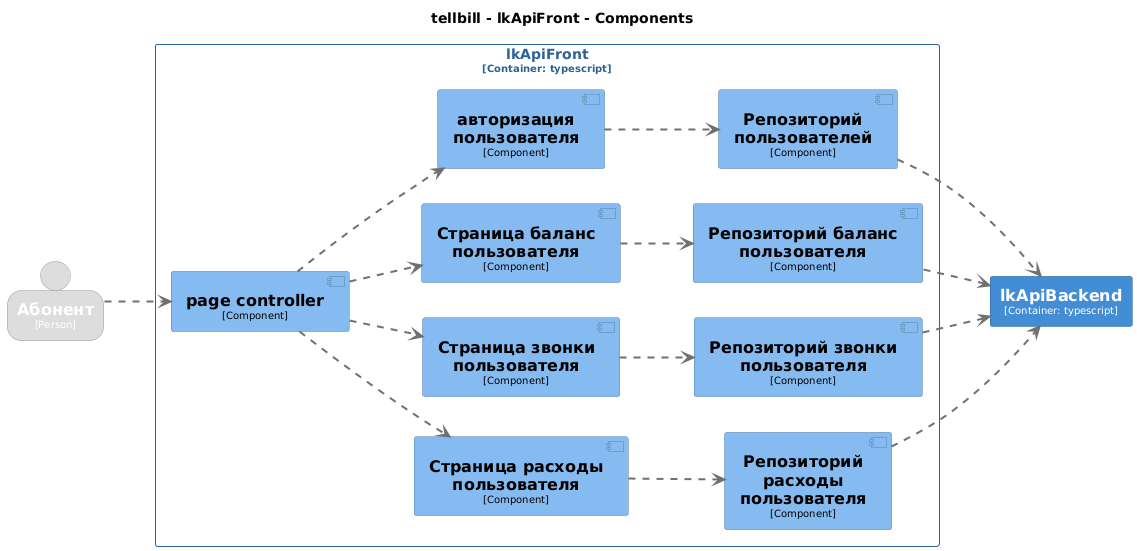

The diagram above was rendered by PlantUML. Its source (embedded in the PNG):
@startuml
set separator none
title tellbill - lkApiFront - Components

left to right direction

skinparam {
  arrowFontSize 10
  defaultTextAlignment center
  wrapWidth 200
  maxMessageSize 100
}

hide stereotype

skinparam component<<tellbill.lkApiFront.Peпозиторийзвонкипользователя>> {
  BackgroundColor #85bbf0
  FontColor #000000
  BorderColor #5d82a8
  shadowing false
}
skinparam component<<tellbill.lkApiFront.Peпозиторийрасходыпользователя>> {
  BackgroundColor #85bbf0
  FontColor #000000
  BorderColor #5d82a8
  shadowing false
}
skinparam rectangle<<tellbill.lkApiBackend>> {
  BackgroundColor #438dd5
  FontColor #ffffff
  BorderColor #2e6295
  shadowing false
}
skinparam component<<tellbill.lkApiFront.pagecontroller>> {
  BackgroundColor #85bbf0
  FontColor #000000
  BorderColor #5d82a8
  shadowing false
}
skinparam person<<Абонент>> {
  BackgroundColor #dddddd
  FontColor #ffffff
  BorderColor #9a9a9a
  shadowing false
}
skinparam component<<tellbill.lkApiFront.Репозиторийбаланспользователя>> {
  BackgroundColor #85bbf0
  FontColor #000000
  BorderColor #5d82a8
  shadowing false
}
skinparam component<<tellbill.lkApiFront.Репозиторийпользователей>> {
  BackgroundColor #85bbf0
  FontColor #000000
  BorderColor #5d82a8
  shadowing false
}
skinparam component<<tellbill.lkApiFront.Страницабаланспользователя>> {
  BackgroundColor #85bbf0
  FontColor #000000
  BorderColor #5d82a8
  shadowing false
}
skinparam component<<tellbill.lkApiFront.Страницазвонкипользователя>> {
  BackgroundColor #85bbf0
  FontColor #000000
  BorderColor #5d82a8
  shadowing false
}
skinparam component<<tellbill.lkApiFront.Страницарасходыпользователя>> {
  BackgroundColor #85bbf0
  FontColor #000000
  BorderColor #5d82a8
  shadowing false
}
skinparam component<<tellbill.lkApiFront.авторизацияпользователя>> {
  BackgroundColor #85bbf0
  FontColor #000000
  BorderColor #5d82a8
  shadowing false
}
skinparam rectangle<<tellbill.lkApiFront>> {
  BorderColor #2e6295
  FontColor #2e6295
  shadowing false
}

person "==Абонент\n<size:10>[Person]</size>" <<Абонент>> as Абонент
rectangle "==lkApiBackend\n<size:10>[Container: typescript]</size>" <<tellbill.lkApiBackend>> as tellbill.lkApiBackend

rectangle "lkApiFront\n<size:10>[Container: typescript]</size>" <<tellbill.lkApiFront>> {
  component "==page controller\n<size:10>[Component]</size>" <<tellbill.lkApiFront.pagecontroller>> as tellbill.lkApiFront.pagecontroller
  component "==авторизация пользователя\n<size:10>[Component]</size>" <<tellbill.lkApiFront.авторизацияпользователя>> as tellbill.lkApiFront.авторизацияпользователя
  component "==Страница баланс пользователя\n<size:10>[Component]</size>" <<tellbill.lkApiFront.Страницабаланспользователя>> as tellbill.lkApiFront.Страницабаланспользователя
  component "==Страница звонки пользователя\n<size:10>[Component]</size>" <<tellbill.lkApiFront.Страницазвонкипользователя>> as tellbill.lkApiFront.Страницазвонкипользователя
  component "==Страница расходы пользователя\n<size:10>[Component]</size>" <<tellbill.lkApiFront.Страницарасходыпользователя>> as tellbill.lkApiFront.Страницарасходыпользователя
  component "==Репозиторий пользователей\n<size:10>[Component]</size>" <<tellbill.lkApiFront.Репозиторийпользователей>> as tellbill.lkApiFront.Репозиторийпользователей
  component "==Репозиторий баланс пользователя\n<size:10>[Component]</size>" <<tellbill.lkApiFront.Репозиторийбаланспользователя>> as tellbill.lkApiFront.Репозиторийбаланспользователя
  component "==Peпозиторий звонки пользователя\n<size:10>[Component]</size>" <<tellbill.lkApiFront.Peпозиторийзвонкипользователя>> as tellbill.lkApiFront.Peпозиторийзвонкипользователя
  component "==Peпозиторий расходы пользователя\n<size:10>[Component]</size>" <<tellbill.lkApiFront.Peпозиторийрасходыпользователя>> as tellbill.lkApiFront.Peпозиторийрасходыпользователя
}

Абонент .[#707070,thickness=2].> tellbill.lkApiFront.pagecontroller : "<color:#707070>"
tellbill.lkApiFront.pagecontroller .[#707070,thickness=2].> tellbill.lkApiFront.авторизацияпользователя : "<color:#707070>"
tellbill.lkApiFront.pagecontroller .[#707070,thickness=2].> tellbill.lkApiFront.Страницабаланспользователя : "<color:#707070>"
tellbill.lkApiFront.pagecontroller .[#707070,thickness=2].> tellbill.lkApiFront.Страницазвонкипользователя : "<color:#707070>"
tellbill.lkApiFront.pagecontroller .[#707070,thickness=2].> tellbill.lkApiFront.Страницарасходыпользователя : "<color:#707070>"
tellbill.lkApiFront.авторизацияпользователя .[#707070,thickness=2].> tellbill.lkApiFront.Репозиторийпользователей : "<color:#707070>"
tellbill.lkApiFront.Страницабаланспользователя .[#707070,thickness=2].> tellbill.lkApiFront.Репозиторийбаланспользователя : "<color:#707070>"
tellbill.lkApiFront.Страницазвонкипользователя .[#707070,thickness=2].> tellbill.lkApiFront.Peпозиторийзвонкипользователя : "<color:#707070>"
tellbill.lkApiFront.Страницарасходыпользователя .[#707070,thickness=2].> tellbill.lkApiFront.Peпозиторийрасходыпользователя : "<color:#707070>"
tellbill.lkApiFront.Репозиторийпользователей .[#707070,thickness=2].> tellbill.lkApiBackend : "<color:#707070>"
tellbill.lkApiFront.Репозиторийбаланспользователя .[#707070,thickness=2].> tellbill.lkApiBackend : "<color:#707070>"
tellbill.lkApiFront.Peпозиторийзвонкипользователя .[#707070,thickness=2].> tellbill.lkApiBackend : "<color:#707070>"
tellbill.lkApiFront.Peпозиторийрасходыпользователя .[#707070,thickness=2].> tellbill.lkApiBackend : "<color:#707070>"
@enduml